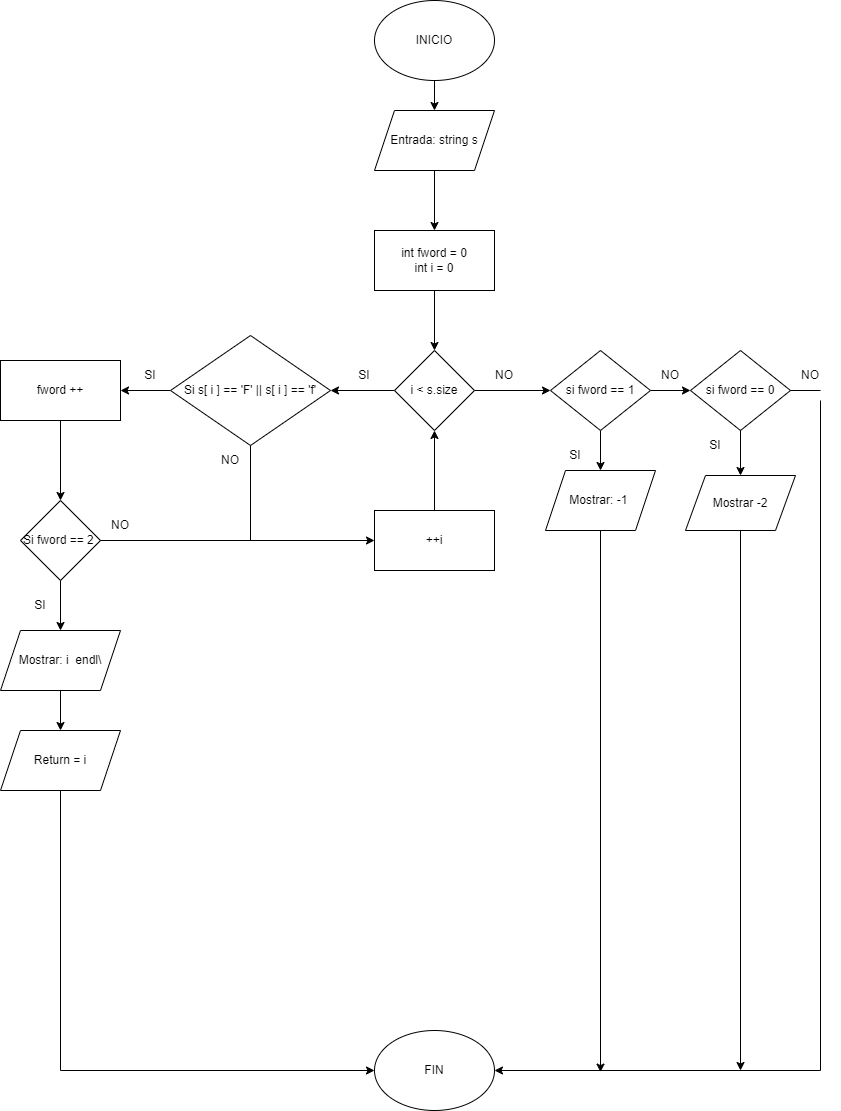

The diagram above was exported from draw.io. Its source (the exported page's mxGraphModel, read from the mxfile embedded in the PNG):
<mxGraphModel dx="1877" dy="1726" grid="1" gridSize="10" guides="1" tooltips="1" connect="1" arrows="1" fold="1" page="1" pageScale="1" pageWidth="827" pageHeight="1169" math="0" shadow="0">
  <root>
    <mxCell id="WIyWlLk6GJQsqaUBKTNV-0" />
    <mxCell id="WIyWlLk6GJQsqaUBKTNV-1" parent="WIyWlLk6GJQsqaUBKTNV-0" />
    <mxCell id="ur5QZEnFxrL9-_pyGkTZ-0" value="FIN" style="ellipse;whiteSpace=wrap;html=1;" vertex="1" parent="WIyWlLk6GJQsqaUBKTNV-1">
      <mxGeometry x="354" y="-110" width="120" height="80" as="geometry" />
    </mxCell>
    <mxCell id="ur5QZEnFxrL9-_pyGkTZ-6" value="" style="edgeStyle=orthogonalEdgeStyle;rounded=0;orthogonalLoop=1;jettySize=auto;html=1;" edge="1" parent="WIyWlLk6GJQsqaUBKTNV-1" source="ur5QZEnFxrL9-_pyGkTZ-1" target="ur5QZEnFxrL9-_pyGkTZ-3">
      <mxGeometry relative="1" as="geometry" />
    </mxCell>
    <mxCell id="ur5QZEnFxrL9-_pyGkTZ-1" value="INICIO" style="ellipse;whiteSpace=wrap;html=1;" vertex="1" parent="WIyWlLk6GJQsqaUBKTNV-1">
      <mxGeometry x="354" y="-1140" width="120" height="80" as="geometry" />
    </mxCell>
    <mxCell id="ur5QZEnFxrL9-_pyGkTZ-9" value="" style="edgeStyle=orthogonalEdgeStyle;rounded=0;orthogonalLoop=1;jettySize=auto;html=1;" edge="1" parent="WIyWlLk6GJQsqaUBKTNV-1" source="ur5QZEnFxrL9-_pyGkTZ-2" target="ur5QZEnFxrL9-_pyGkTZ-8">
      <mxGeometry relative="1" as="geometry" />
    </mxCell>
    <mxCell id="ur5QZEnFxrL9-_pyGkTZ-2" value="int fword = 0&lt;div&gt;int i = 0&lt;/div&gt;" style="rounded=0;whiteSpace=wrap;html=1;" vertex="1" parent="WIyWlLk6GJQsqaUBKTNV-1">
      <mxGeometry x="354" y="-910" width="120" height="60" as="geometry" />
    </mxCell>
    <mxCell id="ur5QZEnFxrL9-_pyGkTZ-7" value="" style="edgeStyle=orthogonalEdgeStyle;rounded=0;orthogonalLoop=1;jettySize=auto;html=1;" edge="1" parent="WIyWlLk6GJQsqaUBKTNV-1" source="ur5QZEnFxrL9-_pyGkTZ-3" target="ur5QZEnFxrL9-_pyGkTZ-2">
      <mxGeometry relative="1" as="geometry" />
    </mxCell>
    <mxCell id="ur5QZEnFxrL9-_pyGkTZ-3" value="Entrada: string s" style="shape=parallelogram;perimeter=parallelogramPerimeter;whiteSpace=wrap;html=1;fixedSize=1;" vertex="1" parent="WIyWlLk6GJQsqaUBKTNV-1">
      <mxGeometry x="354" y="-1030" width="120" height="60" as="geometry" />
    </mxCell>
    <mxCell id="ur5QZEnFxrL9-_pyGkTZ-14" value="" style="edgeStyle=orthogonalEdgeStyle;rounded=0;orthogonalLoop=1;jettySize=auto;html=1;" edge="1" parent="WIyWlLk6GJQsqaUBKTNV-1" source="ur5QZEnFxrL9-_pyGkTZ-8" target="ur5QZEnFxrL9-_pyGkTZ-10">
      <mxGeometry relative="1" as="geometry" />
    </mxCell>
    <mxCell id="ur5QZEnFxrL9-_pyGkTZ-40" value="" style="edgeStyle=orthogonalEdgeStyle;rounded=0;orthogonalLoop=1;jettySize=auto;html=1;" edge="1" parent="WIyWlLk6GJQsqaUBKTNV-1" source="ur5QZEnFxrL9-_pyGkTZ-8" target="ur5QZEnFxrL9-_pyGkTZ-34">
      <mxGeometry relative="1" as="geometry" />
    </mxCell>
    <mxCell id="ur5QZEnFxrL9-_pyGkTZ-8" value="i &amp;lt; s.size" style="rhombus;whiteSpace=wrap;html=1;" vertex="1" parent="WIyWlLk6GJQsqaUBKTNV-1">
      <mxGeometry x="374" y="-790" width="80" height="80" as="geometry" />
    </mxCell>
    <mxCell id="ur5QZEnFxrL9-_pyGkTZ-17" value="" style="edgeStyle=orthogonalEdgeStyle;rounded=0;orthogonalLoop=1;jettySize=auto;html=1;" edge="1" parent="WIyWlLk6GJQsqaUBKTNV-1" source="ur5QZEnFxrL9-_pyGkTZ-10" target="ur5QZEnFxrL9-_pyGkTZ-12">
      <mxGeometry relative="1" as="geometry" />
    </mxCell>
    <mxCell id="ur5QZEnFxrL9-_pyGkTZ-10" value="Si s[ i ] == 'F' || s[ i ] == 'f'" style="rhombus;whiteSpace=wrap;html=1;" vertex="1" parent="WIyWlLk6GJQsqaUBKTNV-1">
      <mxGeometry x="150" y="-805" width="160" height="110" as="geometry" />
    </mxCell>
    <mxCell id="ur5QZEnFxrL9-_pyGkTZ-19" value="" style="edgeStyle=orthogonalEdgeStyle;rounded=0;orthogonalLoop=1;jettySize=auto;html=1;" edge="1" parent="WIyWlLk6GJQsqaUBKTNV-1" source="ur5QZEnFxrL9-_pyGkTZ-12" target="ur5QZEnFxrL9-_pyGkTZ-18">
      <mxGeometry relative="1" as="geometry" />
    </mxCell>
    <mxCell id="ur5QZEnFxrL9-_pyGkTZ-12" value="fword ++" style="rounded=0;whiteSpace=wrap;html=1;" vertex="1" parent="WIyWlLk6GJQsqaUBKTNV-1">
      <mxGeometry x="-20" y="-780" width="120" height="60" as="geometry" />
    </mxCell>
    <mxCell id="ur5QZEnFxrL9-_pyGkTZ-16" value="" style="edgeStyle=orthogonalEdgeStyle;rounded=0;orthogonalLoop=1;jettySize=auto;html=1;" edge="1" parent="WIyWlLk6GJQsqaUBKTNV-1" source="ur5QZEnFxrL9-_pyGkTZ-13" target="ur5QZEnFxrL9-_pyGkTZ-8">
      <mxGeometry relative="1" as="geometry" />
    </mxCell>
    <mxCell id="ur5QZEnFxrL9-_pyGkTZ-13" value="++i" style="rounded=0;whiteSpace=wrap;html=1;" vertex="1" parent="WIyWlLk6GJQsqaUBKTNV-1">
      <mxGeometry x="354" y="-630" width="120" height="60" as="geometry" />
    </mxCell>
    <mxCell id="ur5QZEnFxrL9-_pyGkTZ-15" value="" style="endArrow=classic;html=1;rounded=0;entryX=0;entryY=0.5;entryDx=0;entryDy=0;exitX=0.5;exitY=1;exitDx=0;exitDy=0;" edge="1" parent="WIyWlLk6GJQsqaUBKTNV-1" source="ur5QZEnFxrL9-_pyGkTZ-10" target="ur5QZEnFxrL9-_pyGkTZ-13">
      <mxGeometry width="50" height="50" relative="1" as="geometry">
        <mxPoint x="210" y="-560" as="sourcePoint" />
        <mxPoint x="260" y="-610" as="targetPoint" />
        <Array as="points">
          <mxPoint x="230" y="-600" />
        </Array>
      </mxGeometry>
    </mxCell>
    <mxCell id="ur5QZEnFxrL9-_pyGkTZ-23" value="" style="edgeStyle=orthogonalEdgeStyle;rounded=0;orthogonalLoop=1;jettySize=auto;html=1;" edge="1" parent="WIyWlLk6GJQsqaUBKTNV-1" source="ur5QZEnFxrL9-_pyGkTZ-18" target="ur5QZEnFxrL9-_pyGkTZ-22">
      <mxGeometry relative="1" as="geometry" />
    </mxCell>
    <mxCell id="ur5QZEnFxrL9-_pyGkTZ-18" value="Si fword == 2&amp;nbsp;" style="rhombus;whiteSpace=wrap;html=1;" vertex="1" parent="WIyWlLk6GJQsqaUBKTNV-1">
      <mxGeometry y="-640" width="80" height="80" as="geometry" />
    </mxCell>
    <mxCell id="ur5QZEnFxrL9-_pyGkTZ-20" value="" style="endArrow=none;html=1;rounded=0;exitX=1;exitY=0.5;exitDx=0;exitDy=0;" edge="1" parent="WIyWlLk6GJQsqaUBKTNV-1" source="ur5QZEnFxrL9-_pyGkTZ-18">
      <mxGeometry width="50" height="50" relative="1" as="geometry">
        <mxPoint x="210" y="-560" as="sourcePoint" />
        <mxPoint x="280" y="-600" as="targetPoint" />
      </mxGeometry>
    </mxCell>
    <mxCell id="ur5QZEnFxrL9-_pyGkTZ-28" value="" style="edgeStyle=orthogonalEdgeStyle;rounded=0;orthogonalLoop=1;jettySize=auto;html=1;" edge="1" parent="WIyWlLk6GJQsqaUBKTNV-1" source="ur5QZEnFxrL9-_pyGkTZ-22" target="ur5QZEnFxrL9-_pyGkTZ-27">
      <mxGeometry relative="1" as="geometry" />
    </mxCell>
    <mxCell id="ur5QZEnFxrL9-_pyGkTZ-22" value="Mostrar: i&amp;nbsp; endl\" style="shape=parallelogram;perimeter=parallelogramPerimeter;whiteSpace=wrap;html=1;fixedSize=1;" vertex="1" parent="WIyWlLk6GJQsqaUBKTNV-1">
      <mxGeometry x="-20" y="-510" width="120" height="60" as="geometry" />
    </mxCell>
    <mxCell id="ur5QZEnFxrL9-_pyGkTZ-25" value="SI" style="text;html=1;align=center;verticalAlign=middle;whiteSpace=wrap;rounded=0;" vertex="1" parent="WIyWlLk6GJQsqaUBKTNV-1">
      <mxGeometry x="314" y="-780" width="60" height="30" as="geometry" />
    </mxCell>
    <mxCell id="ur5QZEnFxrL9-_pyGkTZ-27" value="Return = i" style="shape=parallelogram;perimeter=parallelogramPerimeter;whiteSpace=wrap;html=1;fixedSize=1;" vertex="1" parent="WIyWlLk6GJQsqaUBKTNV-1">
      <mxGeometry x="-20" y="-410" width="120" height="60" as="geometry" />
    </mxCell>
    <mxCell id="ur5QZEnFxrL9-_pyGkTZ-29" value="" style="endArrow=classic;html=1;rounded=0;exitX=0.5;exitY=1;exitDx=0;exitDy=0;entryX=0;entryY=0.5;entryDx=0;entryDy=0;" edge="1" parent="WIyWlLk6GJQsqaUBKTNV-1" source="ur5QZEnFxrL9-_pyGkTZ-27" target="ur5QZEnFxrL9-_pyGkTZ-0">
      <mxGeometry width="50" height="50" relative="1" as="geometry">
        <mxPoint x="210" y="-260" as="sourcePoint" />
        <mxPoint x="260" y="-310" as="targetPoint" />
        <Array as="points">
          <mxPoint x="40" y="-70" />
        </Array>
      </mxGeometry>
    </mxCell>
    <mxCell id="ur5QZEnFxrL9-_pyGkTZ-30" value="SI" style="text;html=1;align=center;verticalAlign=middle;whiteSpace=wrap;rounded=0;" vertex="1" parent="WIyWlLk6GJQsqaUBKTNV-1">
      <mxGeometry x="-10" y="-550" width="60" height="30" as="geometry" />
    </mxCell>
    <mxCell id="ur5QZEnFxrL9-_pyGkTZ-31" value="SI" style="text;html=1;align=center;verticalAlign=middle;whiteSpace=wrap;rounded=0;" vertex="1" parent="WIyWlLk6GJQsqaUBKTNV-1">
      <mxGeometry x="100" y="-780" width="60" height="30" as="geometry" />
    </mxCell>
    <mxCell id="ur5QZEnFxrL9-_pyGkTZ-32" value="NO" style="text;html=1;align=center;verticalAlign=middle;whiteSpace=wrap;rounded=0;" vertex="1" parent="WIyWlLk6GJQsqaUBKTNV-1">
      <mxGeometry x="180" y="-695" width="60" height="30" as="geometry" />
    </mxCell>
    <mxCell id="ur5QZEnFxrL9-_pyGkTZ-33" value="NO" style="text;html=1;align=center;verticalAlign=middle;whiteSpace=wrap;rounded=0;" vertex="1" parent="WIyWlLk6GJQsqaUBKTNV-1">
      <mxGeometry x="70" y="-630" width="60" height="30" as="geometry" />
    </mxCell>
    <mxCell id="ur5QZEnFxrL9-_pyGkTZ-38" value="" style="edgeStyle=orthogonalEdgeStyle;rounded=0;orthogonalLoop=1;jettySize=auto;html=1;" edge="1" parent="WIyWlLk6GJQsqaUBKTNV-1" source="ur5QZEnFxrL9-_pyGkTZ-34" target="ur5QZEnFxrL9-_pyGkTZ-35">
      <mxGeometry relative="1" as="geometry" />
    </mxCell>
    <mxCell id="ur5QZEnFxrL9-_pyGkTZ-41" value="" style="edgeStyle=orthogonalEdgeStyle;rounded=0;orthogonalLoop=1;jettySize=auto;html=1;" edge="1" parent="WIyWlLk6GJQsqaUBKTNV-1" source="ur5QZEnFxrL9-_pyGkTZ-34" target="ur5QZEnFxrL9-_pyGkTZ-36">
      <mxGeometry relative="1" as="geometry" />
    </mxCell>
    <mxCell id="ur5QZEnFxrL9-_pyGkTZ-34" value="si fword == 1" style="rhombus;whiteSpace=wrap;html=1;" vertex="1" parent="WIyWlLk6GJQsqaUBKTNV-1">
      <mxGeometry x="530" y="-790" width="100" height="80" as="geometry" />
    </mxCell>
    <mxCell id="ur5QZEnFxrL9-_pyGkTZ-35" value="Mostrar: -1&amp;nbsp;" style="shape=parallelogram;perimeter=parallelogramPerimeter;whiteSpace=wrap;html=1;fixedSize=1;" vertex="1" parent="WIyWlLk6GJQsqaUBKTNV-1">
      <mxGeometry x="525" y="-670" width="110" height="60" as="geometry" />
    </mxCell>
    <mxCell id="ur5QZEnFxrL9-_pyGkTZ-39" value="" style="edgeStyle=orthogonalEdgeStyle;rounded=0;orthogonalLoop=1;jettySize=auto;html=1;" edge="1" parent="WIyWlLk6GJQsqaUBKTNV-1" source="ur5QZEnFxrL9-_pyGkTZ-36" target="ur5QZEnFxrL9-_pyGkTZ-37">
      <mxGeometry relative="1" as="geometry" />
    </mxCell>
    <mxCell id="ur5QZEnFxrL9-_pyGkTZ-36" value="si fword == 0" style="rhombus;whiteSpace=wrap;html=1;" vertex="1" parent="WIyWlLk6GJQsqaUBKTNV-1">
      <mxGeometry x="670" y="-790" width="100" height="80" as="geometry" />
    </mxCell>
    <mxCell id="ur5QZEnFxrL9-_pyGkTZ-37" value="Mostrar -2" style="shape=parallelogram;perimeter=parallelogramPerimeter;whiteSpace=wrap;html=1;fixedSize=1;" vertex="1" parent="WIyWlLk6GJQsqaUBKTNV-1">
      <mxGeometry x="665" y="-665" width="110" height="55" as="geometry" />
    </mxCell>
    <mxCell id="ur5QZEnFxrL9-_pyGkTZ-42" value="NO" style="text;html=1;align=center;verticalAlign=middle;whiteSpace=wrap;rounded=0;" vertex="1" parent="WIyWlLk6GJQsqaUBKTNV-1">
      <mxGeometry x="454" y="-780" width="60" height="30" as="geometry" />
    </mxCell>
    <mxCell id="ur5QZEnFxrL9-_pyGkTZ-43" value="NO" style="text;html=1;align=center;verticalAlign=middle;whiteSpace=wrap;rounded=0;" vertex="1" parent="WIyWlLk6GJQsqaUBKTNV-1">
      <mxGeometry x="760" y="-780" width="60" height="30" as="geometry" />
    </mxCell>
    <mxCell id="ur5QZEnFxrL9-_pyGkTZ-45" value="" style="endArrow=none;html=1;rounded=0;exitX=1;exitY=0.5;exitDx=0;exitDy=0;" edge="1" parent="WIyWlLk6GJQsqaUBKTNV-1" source="ur5QZEnFxrL9-_pyGkTZ-36">
      <mxGeometry width="50" height="50" relative="1" as="geometry">
        <mxPoint x="650" y="-660" as="sourcePoint" />
        <mxPoint x="800" y="-750" as="targetPoint" />
      </mxGeometry>
    </mxCell>
    <mxCell id="ur5QZEnFxrL9-_pyGkTZ-47" value="" style="endArrow=none;html=1;rounded=0;" edge="1" parent="WIyWlLk6GJQsqaUBKTNV-1">
      <mxGeometry width="50" height="50" relative="1" as="geometry">
        <mxPoint x="800" y="-740" as="sourcePoint" />
        <mxPoint x="800" y="-70" as="targetPoint" />
      </mxGeometry>
    </mxCell>
    <mxCell id="ur5QZEnFxrL9-_pyGkTZ-48" value="" style="endArrow=classic;html=1;rounded=0;entryX=1;entryY=0.5;entryDx=0;entryDy=0;" edge="1" parent="WIyWlLk6GJQsqaUBKTNV-1" target="ur5QZEnFxrL9-_pyGkTZ-0">
      <mxGeometry width="50" height="50" relative="1" as="geometry">
        <mxPoint x="800" y="-70" as="sourcePoint" />
        <mxPoint x="700" y="-70" as="targetPoint" />
      </mxGeometry>
    </mxCell>
    <mxCell id="ur5QZEnFxrL9-_pyGkTZ-49" value="" style="endArrow=classic;html=1;rounded=0;exitX=0.5;exitY=1;exitDx=0;exitDy=0;" edge="1" parent="WIyWlLk6GJQsqaUBKTNV-1" source="ur5QZEnFxrL9-_pyGkTZ-35">
      <mxGeometry width="50" height="50" relative="1" as="geometry">
        <mxPoint x="650" y="-320" as="sourcePoint" />
        <mxPoint x="580" y="-68.4000244140625" as="targetPoint" />
      </mxGeometry>
    </mxCell>
    <mxCell id="ur5QZEnFxrL9-_pyGkTZ-50" value="" style="endArrow=classic;html=1;rounded=0;exitX=0.5;exitY=1;exitDx=0;exitDy=0;" edge="1" parent="WIyWlLk6GJQsqaUBKTNV-1" source="ur5QZEnFxrL9-_pyGkTZ-37">
      <mxGeometry width="50" height="50" relative="1" as="geometry">
        <mxPoint x="650" y="-390" as="sourcePoint" />
        <mxPoint x="720" y="-70" as="targetPoint" />
      </mxGeometry>
    </mxCell>
    <mxCell id="ur5QZEnFxrL9-_pyGkTZ-51" value="NO" style="text;html=1;align=center;verticalAlign=middle;whiteSpace=wrap;rounded=0;" vertex="1" parent="WIyWlLk6GJQsqaUBKTNV-1">
      <mxGeometry x="620" y="-780" width="60" height="30" as="geometry" />
    </mxCell>
    <mxCell id="ur5QZEnFxrL9-_pyGkTZ-52" value="SI" style="text;html=1;align=center;verticalAlign=middle;whiteSpace=wrap;rounded=0;" vertex="1" parent="WIyWlLk6GJQsqaUBKTNV-1">
      <mxGeometry x="525" y="-700" width="60" height="30" as="geometry" />
    </mxCell>
    <mxCell id="ur5QZEnFxrL9-_pyGkTZ-53" value="SI" style="text;html=1;align=center;verticalAlign=middle;whiteSpace=wrap;rounded=0;" vertex="1" parent="WIyWlLk6GJQsqaUBKTNV-1">
      <mxGeometry x="665" y="-710" width="60" height="30" as="geometry" />
    </mxCell>
  </root>
</mxGraphModel>